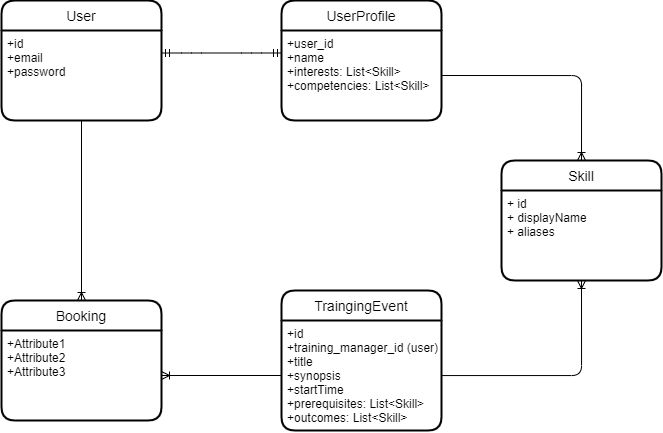

The diagram above was exported from draw.io. Its source (the exported page's mxGraphModel, read from the mxfile embedded in the PNG):
<mxGraphModel dx="1391" dy="1232" grid="1" gridSize="10" guides="1" tooltips="1" connect="1" arrows="1" fold="1" page="0" pageScale="1" pageWidth="850" pageHeight="1100" math="0" shadow="0" extFonts="Permanent Marker^https://fonts.googleapis.com/css?family=Permanent+Marker">
  <root>
    <mxCell id="0" />
    <mxCell id="1" parent="0" />
    <mxCell id="K4kywBwjV5xqJ7rckFGJ-1" value="User" style="swimlane;childLayout=stackLayout;horizontal=1;startSize=30;horizontalStack=0;rounded=1;fontSize=14;fontStyle=0;strokeWidth=2;resizeParent=0;resizeLast=1;shadow=0;dashed=0;align=center;" vertex="1" parent="1">
      <mxGeometry x="70" y="-10" width="160" height="120" as="geometry" />
    </mxCell>
    <mxCell id="K4kywBwjV5xqJ7rckFGJ-2" value="+id&#10;+email&#10;+password" style="align=left;strokeColor=none;fillColor=none;spacingLeft=4;fontSize=12;verticalAlign=top;resizable=0;rotatable=0;part=1;" vertex="1" parent="K4kywBwjV5xqJ7rckFGJ-1">
      <mxGeometry y="30" width="160" height="90" as="geometry" />
    </mxCell>
    <mxCell id="K4kywBwjV5xqJ7rckFGJ-3" value="Skill" style="swimlane;childLayout=stackLayout;horizontal=1;startSize=30;horizontalStack=0;rounded=1;fontSize=14;fontStyle=0;strokeWidth=2;resizeParent=0;resizeLast=1;shadow=0;dashed=0;align=center;" vertex="1" parent="1">
      <mxGeometry x="570" y="150" width="160" height="120" as="geometry" />
    </mxCell>
    <mxCell id="K4kywBwjV5xqJ7rckFGJ-4" value="+ id&#10;+ displayName&#10;+ aliases" style="align=left;strokeColor=none;fillColor=none;spacingLeft=4;fontSize=12;verticalAlign=top;resizable=0;rotatable=0;part=1;" vertex="1" parent="K4kywBwjV5xqJ7rckFGJ-3">
      <mxGeometry y="30" width="160" height="90" as="geometry" />
    </mxCell>
    <mxCell id="K4kywBwjV5xqJ7rckFGJ-5" value="TraingingEvent" style="swimlane;childLayout=stackLayout;horizontal=1;startSize=30;horizontalStack=0;rounded=1;fontSize=14;fontStyle=0;strokeWidth=2;resizeParent=0;resizeLast=1;shadow=0;dashed=0;align=center;" vertex="1" parent="1">
      <mxGeometry x="350" y="280" width="160" height="140" as="geometry" />
    </mxCell>
    <mxCell id="K4kywBwjV5xqJ7rckFGJ-6" value="+id&#10;+training_manager_id (user)&#10;+title&#10;+synopsis&#10;+startTime&#10;+prerequisites: List&lt;Skill&gt;&#10;+outcomes: List&lt;Skill&gt;" style="align=left;strokeColor=none;fillColor=none;spacingLeft=4;fontSize=12;verticalAlign=top;resizable=0;rotatable=0;part=1;" vertex="1" parent="K4kywBwjV5xqJ7rckFGJ-5">
      <mxGeometry y="30" width="160" height="110" as="geometry" />
    </mxCell>
    <mxCell id="K4kywBwjV5xqJ7rckFGJ-9" value="Booking" style="swimlane;childLayout=stackLayout;horizontal=1;startSize=30;horizontalStack=0;rounded=1;fontSize=14;fontStyle=0;strokeWidth=2;resizeParent=0;resizeLast=1;shadow=0;dashed=0;align=center;" vertex="1" parent="1">
      <mxGeometry x="70" y="290" width="160" height="120" as="geometry" />
    </mxCell>
    <mxCell id="K4kywBwjV5xqJ7rckFGJ-10" value="+Attribute1&#10;+Attribute2&#10;+Attribute3" style="align=left;strokeColor=none;fillColor=none;spacingLeft=4;fontSize=12;verticalAlign=top;resizable=0;rotatable=0;part=1;" vertex="1" parent="K4kywBwjV5xqJ7rckFGJ-9">
      <mxGeometry y="30" width="160" height="90" as="geometry" />
    </mxCell>
    <mxCell id="K4kywBwjV5xqJ7rckFGJ-13" value="UserProfile" style="swimlane;childLayout=stackLayout;horizontal=1;startSize=30;horizontalStack=0;rounded=1;fontSize=14;fontStyle=0;strokeWidth=2;resizeParent=0;resizeLast=1;shadow=0;dashed=0;align=center;" vertex="1" parent="1">
      <mxGeometry x="350" y="-10" width="160" height="120" as="geometry" />
    </mxCell>
    <mxCell id="K4kywBwjV5xqJ7rckFGJ-14" value="+user_id&#10;+name&#10;+interests: List&lt;Skill&gt;&#10;+competencies: List&lt;Skill&gt;" style="align=left;strokeColor=none;fillColor=none;spacingLeft=4;fontSize=12;verticalAlign=top;resizable=0;rotatable=0;part=1;" vertex="1" parent="K4kywBwjV5xqJ7rckFGJ-13">
      <mxGeometry y="30" width="160" height="90" as="geometry" />
    </mxCell>
    <mxCell id="K4kywBwjV5xqJ7rckFGJ-17" value="" style="edgeStyle=orthogonalEdgeStyle;fontSize=12;html=1;endArrow=ERoneToMany;entryX=0.5;entryY=0;entryDx=0;entryDy=0;exitX=1;exitY=0.5;exitDx=0;exitDy=0;" edge="1" parent="1" source="K4kywBwjV5xqJ7rckFGJ-14" target="K4kywBwjV5xqJ7rckFGJ-3">
      <mxGeometry width="100" height="100" relative="1" as="geometry">
        <mxPoint x="370" y="290" as="sourcePoint" />
        <mxPoint x="470" y="190" as="targetPoint" />
      </mxGeometry>
    </mxCell>
    <mxCell id="K4kywBwjV5xqJ7rckFGJ-18" value="" style="edgeStyle=orthogonalEdgeStyle;fontSize=12;html=1;endArrow=ERoneToMany;entryX=0.5;entryY=1;entryDx=0;entryDy=0;" edge="1" parent="1" source="K4kywBwjV5xqJ7rckFGJ-6" target="K4kywBwjV5xqJ7rckFGJ-4">
      <mxGeometry width="100" height="100" relative="1" as="geometry">
        <mxPoint x="370" y="290" as="sourcePoint" />
        <mxPoint x="470" y="190" as="targetPoint" />
      </mxGeometry>
    </mxCell>
    <mxCell id="K4kywBwjV5xqJ7rckFGJ-19" value="" style="edgeStyle=orthogonalEdgeStyle;fontSize=12;html=1;endArrow=ERoneToMany;entryX=1;entryY=0.5;entryDx=0;entryDy=0;" edge="1" parent="1" source="K4kywBwjV5xqJ7rckFGJ-6" target="K4kywBwjV5xqJ7rckFGJ-10">
      <mxGeometry width="100" height="100" relative="1" as="geometry">
        <mxPoint x="370" y="290" as="sourcePoint" />
        <mxPoint x="470" y="190" as="targetPoint" />
      </mxGeometry>
    </mxCell>
    <mxCell id="K4kywBwjV5xqJ7rckFGJ-20" value="" style="edgeStyle=orthogonalEdgeStyle;fontSize=12;html=1;endArrow=ERoneToMany;" edge="1" parent="1" source="K4kywBwjV5xqJ7rckFGJ-2" target="K4kywBwjV5xqJ7rckFGJ-9">
      <mxGeometry width="100" height="100" relative="1" as="geometry">
        <mxPoint x="370" y="290" as="sourcePoint" />
        <mxPoint x="470" y="190" as="targetPoint" />
      </mxGeometry>
    </mxCell>
    <mxCell id="K4kywBwjV5xqJ7rckFGJ-21" value="" style="edgeStyle=entityRelationEdgeStyle;fontSize=12;html=1;endArrow=ERmandOne;startArrow=ERmandOne;entryX=0;entryY=0.25;entryDx=0;entryDy=0;exitX=1;exitY=0.25;exitDx=0;exitDy=0;" edge="1" parent="1" source="K4kywBwjV5xqJ7rckFGJ-2" target="K4kywBwjV5xqJ7rckFGJ-14">
      <mxGeometry width="100" height="100" relative="1" as="geometry">
        <mxPoint x="200" y="210" as="sourcePoint" />
        <mxPoint x="300" y="110" as="targetPoint" />
      </mxGeometry>
    </mxCell>
  </root>
</mxGraphModel>